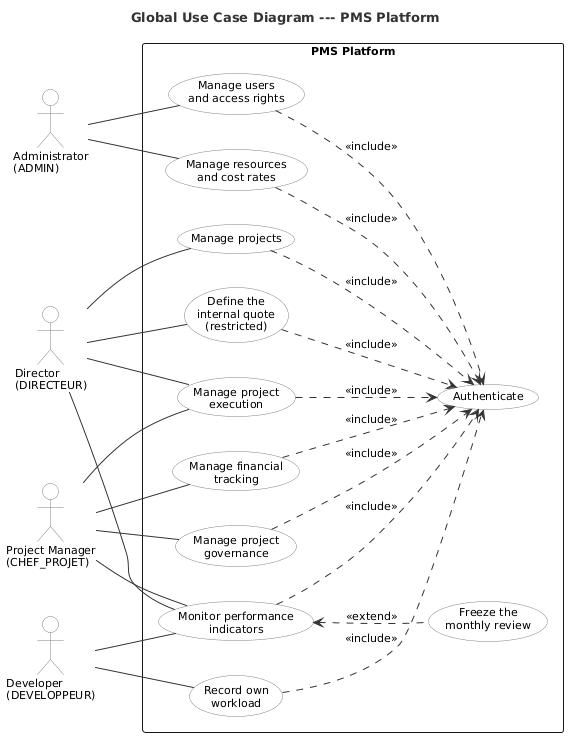

The diagram above was rendered by PlantUML. Its source (embedded in the PNG):
@startuml use_case
title Global Use Case Diagram --- PMS Platform

left to right direction

skinparam shadowing false
skinparam packageStyle rectangle
skinparam defaultFontName Helvetica
skinparam defaultFontSize 11
skinparam actorBorderColor #808080
skinparam actorBackgroundColor #FFFFFF
skinparam usecaseBorderColor #808080
skinparam usecaseBackgroundColor #FFFFFF
skinparam ArrowColor #333333
skinparam noteBorderColor #AAAAAA
skinparam noteBackgroundColor #FAFAFA
skinparam TitleFontSize 13
skinparam TitleFontColor #333333

actor "Administrator\n(ADMIN)"         as Admin
actor "Director\n(DIRECTEUR)"          as Dir
actor "Project Manager\n(CHEF_PROJET)" as PM
actor "Developer\n(DEVELOPPEUR)"       as Dev

rectangle "PMS Platform" {

  usecase "Manage users\nand access rights"     as UC1
  usecase "Manage resources\nand cost rates"    as UC2
  usecase "Manage projects"                     as UC3
  usecase "Define the\ninternal quote\n(restricted)"          as UC4
  usecase "Manage project\nexecution"           as UC5
  usecase "Record own\nworkload"                as UC6
  usecase "Manage financial\ntracking"          as UC7
  usecase "Manage project\ngovernance"          as UC8
  usecase "Monitor performance\nindicators"     as UC9

  usecase "Freeze the\nmonthly review"          as UC10
  usecase "Authenticate"                        as AUTH
}

Admin -- UC1
Admin -- UC2

Dir -- UC3
Dir -- UC4
Dir -- UC5
Dir -- UC9

PM  -- UC5
PM  -- UC7
PM  -- UC8
PM  -- UC9

Dev -- UC6
Dev -- UC9

UC1 ..> AUTH : <<include>>
UC2 ..> AUTH : <<include>>
UC3 ..> AUTH : <<include>>
UC4 ..> AUTH : <<include>>
UC5 ..> AUTH : <<include>>
UC6 ..> AUTH : <<include>>
UC7 ..> AUTH : <<include>>
UC8 ..> AUTH : <<include>>
UC9 ..> AUTH : <<include>>
UC9 <.. UC10 : <<extend>>
@enduml